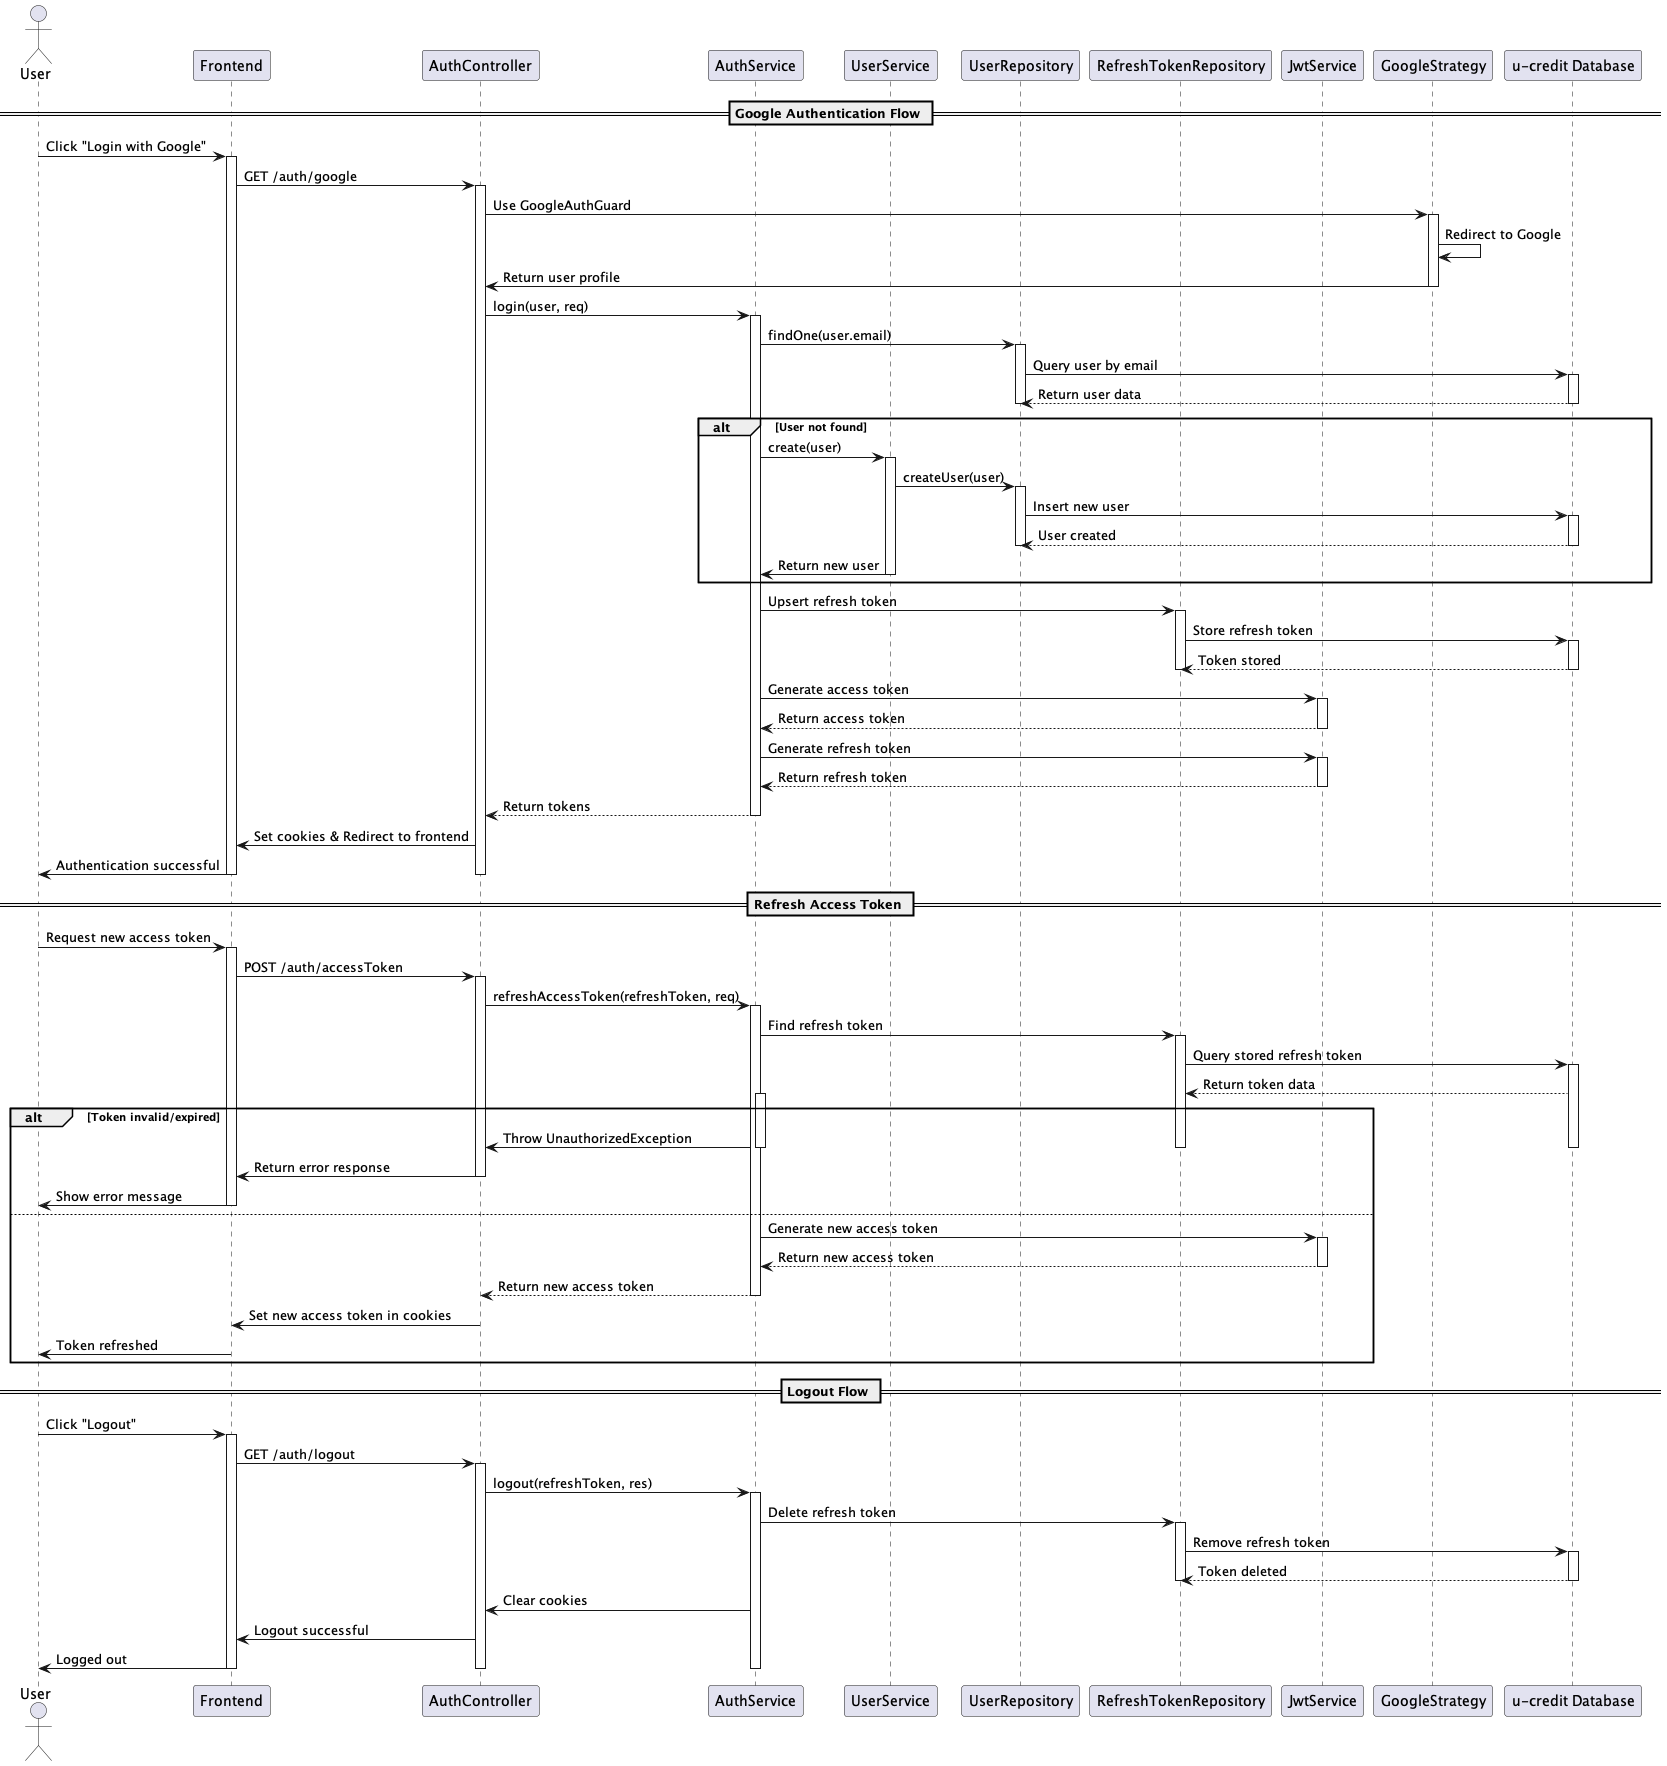

The diagram above was rendered by PlantUML. Its source (embedded in the PNG):
@startuml

actor User
participant "Frontend" as Frontend
participant "AuthController" as AuthCtrl
participant "AuthService" as AuthSvc
participant "UserService" as UserSvc
participant "UserRepository" as UserRepo
participant "RefreshTokenRepository" as TokenRepo
participant "JwtService" as JwtSvc
participant "GoogleStrategy" as GoogleStrat
participant "u-credit Database" as UCreditDB

== Google Authentication Flow ==
User -> Frontend: Click "Login with Google"
activate Frontend
Frontend -> AuthCtrl: GET /auth/google
activate AuthCtrl
AuthCtrl -> GoogleStrat: Use GoogleAuthGuard
activate GoogleStrat
GoogleStrat -> GoogleStrat: Redirect to Google
GoogleStrat -> AuthCtrl: Return user profile
deactivate GoogleStrat
AuthCtrl -> AuthSvc: login(user, req)
activate AuthSvc
AuthSvc -> UserRepo: findOne(user.email)
activate UserRepo
UserRepo -> UCreditDB: Query user by email
activate UCreditDB
UCreditDB --> UserRepo: Return user data
deactivate UCreditDB
deactivate UserRepo
alt User not found
    AuthSvc -> UserSvc: create(user)
    activate UserSvc
    UserSvc -> UserRepo: createUser(user)
    activate UserRepo
    UserRepo -> UCreditDB: Insert new user
    activate UCreditDB
    UCreditDB --> UserRepo: User created
    deactivate UCreditDB
    deactivate UserRepo
    UserSvc -> AuthSvc: Return new user
    deactivate UserSvc
end
AuthSvc -> TokenRepo: Upsert refresh token
activate TokenRepo
TokenRepo -> UCreditDB: Store refresh token
activate UCreditDB
UCreditDB --> TokenRepo: Token stored
deactivate UCreditDB
deactivate TokenRepo
AuthSvc -> JwtSvc: Generate access token
activate JwtSvc
JwtSvc --> AuthSvc: Return access token
deactivate JwtSvc
AuthSvc -> JwtSvc: Generate refresh token
activate JwtSvc
JwtSvc --> AuthSvc: Return refresh token
deactivate JwtSvc
AuthSvc --> AuthCtrl: Return tokens
deactivate AuthSvc
AuthCtrl -> Frontend: Set cookies & Redirect to frontend
Frontend -> User: Authentication successful

deactivate AuthCtrl

deactivate Frontend

== Refresh Access Token ==
User -> Frontend: Request new access token
activate Frontend
Frontend -> AuthCtrl: POST /auth/accessToken
activate AuthCtrl
AuthCtrl -> AuthSvc: refreshAccessToken(refreshToken, req)
activate AuthSvc
AuthSvc -> TokenRepo: Find refresh token
activate TokenRepo
TokenRepo -> UCreditDB: Query stored refresh token
activate UCreditDB
UCreditDB --> TokenRepo: Return token data
activate AuthSvc
alt Token invalid/expired
    AuthSvc -> AuthCtrl: Throw UnauthorizedException
    deactivate TokenRepo
    deactivate UCreditDB
    deactivate AuthSvc
    AuthCtrl -> Frontend: Return error response
    deactivate AuthCtrl
    Frontend -> User: Show error message
    deactivate Frontend
else
    deactivate UCreditDB
    deactivate TokenRepo
    AuthSvc -> JwtSvc: Generate new access token
    activate JwtSvc
    JwtSvc --> AuthSvc: Return new access token
    deactivate JwtSvc
    AuthSvc --> AuthCtrl: Return new access token
    deactivate AuthSvc
    AuthCtrl -> Frontend: Set new access token in cookies
    Frontend -> User: Token refreshed
    deactivate AuthCtrl
    deactivate Frontend
end

== Logout Flow ==
User -> Frontend: Click "Logout"
activate Frontend
Frontend -> AuthCtrl: GET /auth/logout
activate AuthCtrl
AuthCtrl -> AuthSvc: logout(refreshToken, res)
activate AuthSvc
AuthSvc -> TokenRepo: Delete refresh token
activate TokenRepo
TokenRepo -> UCreditDB: Remove refresh token
activate UCreditDB
UCreditDB --> TokenRepo: Token deleted
    deactivate UCreditDB
    deactivate TokenRepo
AuthSvc -> AuthCtrl: Clear cookies
AuthCtrl -> Frontend: Logout successful
Frontend -> User: Logged out

deactivate AuthSvc

deactivate AuthCtrl

deactivate Frontend

@enduml